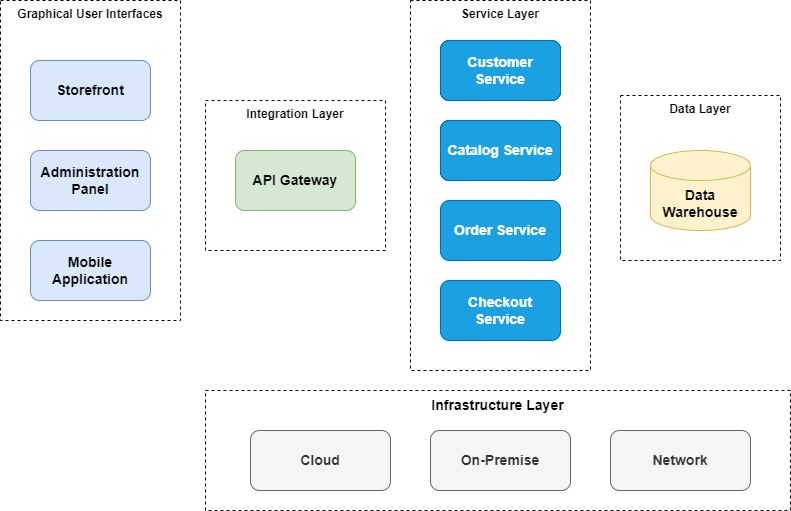

The diagram above was exported from draw.io. Its source (the exported page's mxGraphModel, read from the mxfile embedded in the PNG):
<mxGraphModel dx="778" dy="421" grid="1" gridSize="10" guides="1" tooltips="1" connect="1" arrows="1" fold="1" page="1" pageScale="1" pageWidth="850" pageHeight="1100" math="0" shadow="0">
  <root>
    <mxCell id="0" />
    <mxCell id="1" parent="0" />
    <mxCell id="0_rs63oXROyaNJYGJ_f6-17" value="Infrastructure Layer" style="rounded=0;whiteSpace=wrap;html=1;fontSize=14;dashed=1;fontStyle=1;verticalAlign=top;align=center;spacingLeft=0;" vertex="1" parent="1">
      <mxGeometry x="245" y="430" width="585" height="120" as="geometry" />
    </mxCell>
    <mxCell id="0_rs63oXROyaNJYGJ_f6-10" value="Service Layer" style="rounded=0;whiteSpace=wrap;html=1;dashed=1;verticalAlign=top;fontStyle=1" vertex="1" parent="1">
      <mxGeometry x="450" y="40" width="180" height="370" as="geometry" />
    </mxCell>
    <mxCell id="0_rs63oXROyaNJYGJ_f6-9" value="Integration Layer" style="rounded=0;whiteSpace=wrap;html=1;dashed=1;verticalAlign=top;fontStyle=1" vertex="1" parent="1">
      <mxGeometry x="245" y="140" width="180" height="150" as="geometry" />
    </mxCell>
    <mxCell id="0_rs63oXROyaNJYGJ_f6-4" value="Graphical User Interfaces" style="rounded=0;whiteSpace=wrap;html=1;dashed=1;verticalAlign=top;fontStyle=1" vertex="1" parent="1">
      <mxGeometry x="40" y="40" width="180" height="320" as="geometry" />
    </mxCell>
    <mxCell id="0_rs63oXROyaNJYGJ_f6-1" value="Storefront" style="rounded=1;whiteSpace=wrap;html=1;fillColor=#dae8fc;strokeColor=#6c8ebf;fontStyle=1;fontSize=14;" vertex="1" parent="1">
      <mxGeometry x="70" y="100" width="120" height="60" as="geometry" />
    </mxCell>
    <mxCell id="0_rs63oXROyaNJYGJ_f6-2" value="Administration&lt;br style=&quot;font-size: 14px;&quot;&gt;Panel" style="rounded=1;whiteSpace=wrap;html=1;fontSize=14;fontStyle=1;fillColor=#dae8fc;strokeColor=#6c8ebf;" vertex="1" parent="1">
      <mxGeometry x="70" y="190" width="120" height="60" as="geometry" />
    </mxCell>
    <mxCell id="0_rs63oXROyaNJYGJ_f6-3" value="API Gateway" style="rounded=1;whiteSpace=wrap;html=1;fillColor=#d5e8d4;strokeColor=#82b366;fontStyle=1;fontSize=14;" vertex="1" parent="1">
      <mxGeometry x="275" y="190" width="120" height="60" as="geometry" />
    </mxCell>
    <mxCell id="0_rs63oXROyaNJYGJ_f6-5" value="Customer Service" style="rounded=1;whiteSpace=wrap;html=1;" vertex="1" parent="1">
      <mxGeometry x="480" y="80" width="120" height="60" as="geometry" />
    </mxCell>
    <mxCell id="0_rs63oXROyaNJYGJ_f6-6" value="Catalog Service" style="rounded=1;whiteSpace=wrap;html=1;" vertex="1" parent="1">
      <mxGeometry x="480" y="160" width="120" height="60" as="geometry" />
    </mxCell>
    <mxCell id="0_rs63oXROyaNJYGJ_f6-7" value="Order Service" style="rounded=1;whiteSpace=wrap;html=1;fillColor=#1ba1e2;fontColor=#ffffff;strokeColor=#006EAF;fontStyle=1;fontSize=14;" vertex="1" parent="1">
      <mxGeometry x="480" y="240" width="120" height="60" as="geometry" />
    </mxCell>
    <mxCell id="0_rs63oXROyaNJYGJ_f6-8" value="Checkout &lt;br&gt;Service" style="rounded=1;whiteSpace=wrap;html=1;fillColor=#1ba1e2;strokeColor=#006EAF;fontColor=#ffffff;fontStyle=1;fontSize=14;" vertex="1" parent="1">
      <mxGeometry x="480" y="320" width="120" height="60" as="geometry" />
    </mxCell>
    <mxCell id="0_rs63oXROyaNJYGJ_f6-11" value="Data Layer" style="rounded=0;whiteSpace=wrap;html=1;dashed=1;verticalAlign=top;fontStyle=1" vertex="1" parent="1">
      <mxGeometry x="660" y="135" width="160" height="165" as="geometry" />
    </mxCell>
    <mxCell id="0_rs63oXROyaNJYGJ_f6-12" value="Data Warehouse" style="shape=cylinder3;whiteSpace=wrap;html=1;boundedLbl=1;backgroundOutline=1;size=15;fillColor=#fff2cc;strokeColor=#d6b656;fontStyle=1;fontSize=14;" vertex="1" parent="1">
      <mxGeometry x="690" y="190" width="100" height="80" as="geometry" />
    </mxCell>
    <mxCell id="0_rs63oXROyaNJYGJ_f6-13" value="Mobile Application" style="rounded=1;whiteSpace=wrap;html=1;fillColor=#dae8fc;strokeColor=#6c8ebf;fontStyle=1;fontSize=14;" vertex="1" parent="1">
      <mxGeometry x="70" y="280" width="120" height="60" as="geometry" />
    </mxCell>
    <mxCell id="0_rs63oXROyaNJYGJ_f6-14" value="Customer Service" style="rounded=1;whiteSpace=wrap;html=1;fillColor=#1ba1e2;strokeColor=#006EAF;fontColor=#ffffff;fontStyle=1;fontSize=14;" vertex="1" parent="1">
      <mxGeometry x="480" y="80" width="120" height="60" as="geometry" />
    </mxCell>
    <mxCell id="0_rs63oXROyaNJYGJ_f6-15" value="Catalog Service" style="rounded=1;whiteSpace=wrap;html=1;fillColor=#1ba1e2;strokeColor=#006EAF;fontColor=#ffffff;fontStyle=1;fontSize=14;" vertex="1" parent="1">
      <mxGeometry x="480" y="160" width="120" height="60" as="geometry" />
    </mxCell>
    <mxCell id="0_rs63oXROyaNJYGJ_f6-16" value="Cloud" style="rounded=1;whiteSpace=wrap;html=1;fontSize=14;fontStyle=1;fillColor=#f5f5f5;strokeColor=#666666;fontColor=#333333;" vertex="1" parent="1">
      <mxGeometry x="290" y="470" width="140" height="60" as="geometry" />
    </mxCell>
    <mxCell id="0_rs63oXROyaNJYGJ_f6-18" value="On-Premise" style="rounded=1;whiteSpace=wrap;html=1;fontSize=14;fontStyle=1;fillColor=#f5f5f5;strokeColor=#666666;fontColor=#333333;" vertex="1" parent="1">
      <mxGeometry x="470" y="470" width="140" height="60" as="geometry" />
    </mxCell>
    <mxCell id="0_rs63oXROyaNJYGJ_f6-19" value="Network" style="rounded=1;whiteSpace=wrap;html=1;fontSize=14;fontStyle=1;fillColor=#f5f5f5;strokeColor=#666666;fontColor=#333333;" vertex="1" parent="1">
      <mxGeometry x="650" y="470" width="140" height="60" as="geometry" />
    </mxCell>
  </root>
</mxGraphModel>